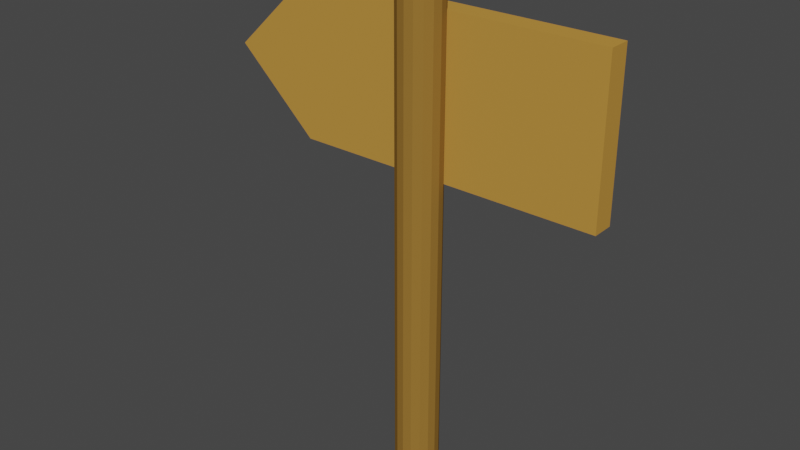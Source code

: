 # Source: Sign-pointy-right.blend  (saved by Blender 3.6.13; exported with 4.5.12 LTS)
import bpy
from mathutils import Matrix  # noqa: F401  (used for matrix-valued properties, if any)

bpy.ops.wm.read_factory_settings(use_empty=True)
scene = bpy.context.scene
scene.name = 'Scene'

# ---- collections
col_collection = bpy.data.collections.new('Collection'); scene.collection.children.link(col_collection)

# ---- materials (node trees are filled in below, after node groups)
mat_nail = bpy.data.materials.new('Nail')
mat_nail.use_transparent_shadow = False
mat_nail.diffuse_color = (0.0, 0.0, 0.0, 1.0)
mat_post = bpy.data.materials.new('Post')
mat_post.use_transparent_shadow = False
mat_post.diffuse_color = (0.305, 0.159, 0.0331, 1.0)
mat_board = bpy.data.materials.new('Board')
mat_board.use_transparent_shadow = False
mat_board.diffuse_color = (0.5277, 0.2711, 0.05335, 1.0)

# ---- material node trees

# ---- world
world_world = bpy.data.worlds.new('World'); scene.world = world_world
world_world.use_nodes = True; world_world.node_tree.nodes.clear()
_N = world_world.node_tree.nodes; _L = world_world.node_tree.links
n0 = _N.new('ShaderNodeOutputWorld'); n0.name = 'World Output'; n0.location = (300, 300)
n1 = _N.new('ShaderNodeBackground'); n1.name = 'Background'; n1.location = (10, 300)
n1.inputs[0].default_value = (0.05088, 0.05088, 0.05088, 1.0)
_L.new(n1.outputs[0], n0.inputs[0])
n0.is_active_output = True
world_world.color = (0.05088, 0.05088, 0.05088)
world_world.use_sun_shadow = False
world_world.sun_shadow_jitter_overblur = 0.0

# ---- meshes
me_cylinder = bpy.data.meshes.new('Cylinder')
me_cylinder.from_pydata([(0.0, 0.1, -1.1), (0.0, 0.1, 1.1), (0.03827, 0.09239, -1.1), (0.03827, 0.09239, 1.1), (0.07071, 0.07071, -1.1), (0.07071, 0.07071, 1.1), (0.09239, 0.03827, -1.1), (0.09239, 0.03827, 1.1), (0.1, 0.0, -1.1), (0.1, 0.0, 1.1), (0.09239, -0.03827, -1.1), (0.09239, -0.03827, 1.1), (0.07071, -0.07071, -1.1), (0.07071, -0.07071, 1.1), (0.03827, -0.09239, -1.1), (0.03827, -0.09239, 1.1), (0.0, -0.1, -1.1), (0.0, -0.1, 1.1), (-0.03827, -0.09239, -1.1), (-0.03827, -0.09239, 1.1), (-0.07071, -0.07071, -1.1), (-0.07071, -0.07071, 1.1), (-0.09239, -0.03827, -1.1), (-0.09239, -0.03827, 1.1), (-0.1, 0.0, -1.1), (-0.1, 0.0, 1.1), (-0.09239, 0.03827, -1.1), (-0.09239, 0.03827, 1.1), (-0.07071, 0.07071, -1.1), (-0.07071, 0.07071, 1.1), (-0.03827, 0.09239, -1.1), (-0.03827, 0.09239, 1.1), (0.7833, 0.15, 0.9557), (0.7833, 0.05, 0.9557), (0.7833, 0.05, 0.2443), (0.7833, 0.15, 0.2443), (-1.034, 0.05, 0.6), (-0.6509, 0.05, 0.2443), (-0.6509, 0.05, 0.9557), (-0.6509, 0.15, 0.2443), (-1.034, 0.15, 0.6), (-0.6509, 0.15, 0.9557), (0.0, 0.16, 0.93), (0.0, 0.14, 0.93), (0.01148, 0.16, 0.9277), (0.01148, 0.14, 0.9277), (0.02121, 0.16, 0.9212), (0.02121, 0.14, 0.9212), (0.02772, 0.16, 0.9115), (0.02772, 0.14, 0.9115), (0.03, 0.16, 0.9), (0.03, 0.14, 0.9), (0.02772, 0.16, 0.8885), (0.02772, 0.14, 0.8885), (0.02121, 0.16, 0.8788), (0.02121, 0.14, 0.8788), (0.01148, 0.16, 0.8723), (0.01148, 0.14, 0.8723), (0.0, 0.16, 0.87), (0.0, 0.14, 0.87), (-0.01148, 0.16, 0.8723), (-0.01148, 0.14, 0.8723), (-0.02121, 0.16, 0.8788), (-0.02121, 0.14, 0.8788), (-0.02772, 0.16, 0.8885), (-0.02772, 0.14, 0.8885), (-0.03, 0.16, 0.9), (-0.03, 0.14, 0.9), (-0.02772, 0.16, 0.9115), (-0.02772, 0.14, 0.9115), (-0.02121, 0.16, 0.9212), (-0.02121, 0.14, 0.9212), (-0.01148, 0.16, 0.9277), (-0.01148, 0.14, 0.9277)], [], [(5, 3, 1, 31, 29, 27, 25, 23, 21, 19, 17, 15, 13, 11, 9, 7), (2, 3, 5, 4), (4, 5, 7, 6), (6, 7, 9, 8), (8, 9, 11, 10), (10, 11, 13, 12), (12, 13, 15, 14), (14, 15, 17, 16), (16, 17, 19, 18), (18, 19, 21, 20), (20, 21, 23, 22), (22, 23, 25, 24), (24, 25, 27, 26), (26, 27, 29, 28), (28, 29, 31, 30), (30, 31, 1, 0), (0, 2, 4, 6, 8, 10, 12, 14, 16, 18, 20, 22, 24, 26, 28, 30), (40, 41, 39), (35, 32, 33, 34), (36, 37, 38), (41, 38, 33, 32), (39, 37, 36, 40), (38, 41, 40, 36), (39, 41, 32, 35), (42, 43, 45, 44), (44, 45, 47, 46), (46, 47, 49, 48), (48, 49, 51, 50), (50, 51, 53, 52), (52, 53, 55, 54), (54, 55, 57, 56), (56, 57, 59, 58), (58, 59, 61, 60), (60, 61, 63, 62), (62, 63, 65, 64), (64, 65, 67, 66), (66, 67, 69, 68), (68, 69, 71, 70), (45, 43, 73, 71, 69, 67, 65, 63, 61, 59, 57, 55, 53, 51, 49, 47), (70, 71, 73, 72), (72, 73, 43, 42), (42, 44, 46, 48, 50, 52, 54, 56, 58, 60, 62, 64, 66, 68, 70, 72), (2, 0, 1, 3), (38, 37, 34, 33), (37, 39, 35, 34)])
me_cylinder.polygons.foreach_set('material_index', [1, 1, 1, 1, 1, 1, 1, 1, 1, 1, 1, 1, 1, 1, 1, 1, 1, 2, 2, 2, 2, 2, 2, 2, 0, 0, 0, 0, 0, 0, 0, 0, 0, 0, 0, 0, 0, 0, 0, 0, 0, 0, 1, 2, 2])
_uv = me_cylinder.uv_layers.new(name='UVMap')
_uv.uv.foreach_set('vector', [0.875, 1.0, 0.9375, 1.0, 0.0, 1.0, 0.0625, 1.0, 0.125, 1.0, 0.1875, 1.0, 0.25, 1.0, 0.3125, 1.0, 0.375, 1.0, 0.4375, 1.0, 0.5, 1.0, 0.5625, 1.0, 0.625, 1.0, 0.6875, 1.0, 0.75, 1.0, 0.8125, 1.0, 0.9375, 0.5, 0.9375, 1.0, 0.875, 1.0, 0.875, 0.5, 0.875, 0.5, 0.875, 1.0, 0.8125, 1.0, 0.8125, 0.5, 0.8125, 0.5, 0.8125, 1.0, 0.75, 1.0, 0.75, 0.5, 0.75, 0.5, 0.75, 1.0, 0.6875, 1.0, 0.6875, 0.5, 0.6875, 0.5, 0.6875, 1.0, 0.625, 1.0, 0.625, 0.5, 0.625, 0.5, 0.625, 1.0, 0.5625, 1.0, 0.5625, 0.5, 0.5625, 0.5, 0.5625, 1.0, 0.5, 1.0, 0.5, 0.5, 0.5, 0.5, 0.5, 1.0, 0.4375, 1.0, 0.4375, 0.5, 0.4375, 0.5, 0.4375, 1.0, 0.375, 1.0, 0.375, 0.5, 0.375, 0.5, 0.375, 1.0, 0.3125, 1.0, 0.3125, 0.5, 0.3125, 0.5, 0.3125, 1.0, 0.25, 1.0, 0.25, 0.5, 0.25, 0.5, 0.25, 1.0, 0.1875, 1.0, 0.1875, 0.5, 0.1875, 0.5, 0.1875, 1.0, 0.125, 1.0, 0.125, 0.5, 0.125, 0.5, 0.125, 1.0, 0.0625, 1.0, 0.0625, 0.5, 0.0625, 0.5, 0.0625, 1.0, 0.0, 1.0, 0.0, 0.5, 0.75, 0.49, 0.8418, 0.4717, 0.9197, 0.4197, 0.9717, 0.3418, 0.99, 0.25, 0.9717, 0.1582, 0.9197, 0.08029, 0.8418, 0.02827, 0.75, 0.01, 0.6582, 0.02827, 0.5803, 0.08029, 0.5283, 0.1582, 0.51, 0.25, 0.5283, 0.3418, 0.5803, 0.4197, 0.6582, 0.4717, 0.5002, 0.25, 0.625, 0.25, 0.1706, 0.5, 0.1706, 0.5, 0.625, 0.25, 0.625, 0.0, 0.1706, 0.75, 0.5002, 0.0, 0.1706, 0.75, 0.625, 0.0, 0.625, 0.25, 0.625, 0.0, 0.625, 0.0, 0.625, 0.25, 0.1706, 0.5, 0.1706, 0.75, 0.125, 0.75, 0.125, 0.5, 0.625, 0.0, 0.625, 0.25, 0.5002, 0.25, 0.5002, 0.0, 0.1706, 0.5, 0.625, 0.25, 0.625, 0.25, 0.1706, 0.5, 1.0, 0.5, 1.0, 1.0, 0.9375, 1.0, 0.9375, 0.5, 0.9375, 0.5, 0.9375, 1.0, 0.875, 1.0, 0.875, 0.5, 0.875, 0.5, 0.875, 1.0, 0.8125, 1.0, 0.8125, 0.5, 0.8125, 0.5, 0.8125, 1.0, 0.75, 1.0, 0.75, 0.5, 0.75, 0.5, 0.75, 1.0, 0.6875, 1.0, 0.6875, 0.5, 0.6875, 0.5, 0.6875, 1.0, 0.625, 1.0, 0.625, 0.5, 0.625, 0.5, 0.625, 1.0, 0.5625, 1.0, 0.5625, 0.5, 0.5625, 0.5, 0.5625, 1.0, 0.5, 1.0, 0.5, 0.5, 0.5, 0.5, 0.5, 1.0, 0.4375, 1.0, 0.4375, 0.5, 0.4375, 0.5, 0.4375, 1.0, 0.375, 1.0, 0.375, 0.5, 0.375, 0.5, 0.375, 1.0, 0.3125, 1.0, 0.3125, 0.5, 0.3125, 0.5, 0.3125, 1.0, 0.25, 1.0, 0.25, 0.5, 0.25, 0.5, 0.25, 1.0, 0.1875, 1.0, 0.1875, 0.5, 0.1875, 0.5, 0.1875, 1.0, 0.125, 1.0, 0.125, 0.5, 0.3418, 0.4717, 0.25, 0.49, 0.1582, 0.4717, 0.08029, 0.4197, 0.02827, 0.3418, 0.01, 0.25, 0.02827, 0.1582, 0.08029, 0.08029, 0.1582, 0.02827, 0.25, 0.01, 0.3418, 0.02827, 0.4197, 0.08029, 0.4717, 0.1582, 0.49, 0.25, 0.4717, 0.3418, 0.4197, 0.4197, 0.125, 0.5, 0.125, 1.0, 0.0625, 1.0, 0.0625, 0.5, 0.0625, 0.5, 0.0625, 1.0, 0.0, 1.0, 0.0, 0.5, 0.75, 0.49, 0.8418, 0.4717, 0.9197, 0.4197, 0.9717, 0.3418, 0.99, 0.25, 0.9717, 0.1582, 0.9197, 0.08029, 0.8418, 0.02827, 0.75, 0.01, 0.6582, 0.02827, 0.5803, 0.08029, 0.5283, 0.1582, 0.51, 0.25, 0.5283, 0.3418, 0.5803, 0.4197, 0.6582, 0.4717, 0.9375, 0.5, 0.0, 0.5, 0.0, 1.0, 0.9375, 1.0, 0.625, 0.0, 0.1706, 0.75, 0.1706, 0.75, 0.625, 0.0, 0.1706, 0.75, 0.1706, 0.5, 0.1706, 0.5, 0.1706, 0.75])
me_cylinder.materials.append(mat_nail)
me_cylinder.materials.append(mat_post)
me_cylinder.materials.append(mat_board)
me_cylinder.update()

# ---- objects
ob_cylinder = bpy.data.objects.new('Cylinder', me_cylinder)

# ---- transforms, parenting, visibility, modifiers, constraints
ob_cylinder.location = (0.0, 0.0, 0.9)

# ---- collection membership
col_collection.objects.link(ob_cylinder)

# ---- scene / render settings (as saved in the file)
scene.frame_start = 1; scene.frame_end = 250; scene.frame_set(1)
scene.render.engine = 'BLENDER_EEVEE_NEXT'
scene.cycles.sampling_pattern = 'TABULATED_SOBOL'
scene.view_settings.view_transform = 'Filmic'
bpy.context.view_layer.update()

# ---- added for rendering (the .blend has no active camera and no usable light): camera, sun
cam_auto = bpy.data.cameras.new('AutoCamera')
cam_auto.lens = 50.0
cam_auto.sensor_width = 36.0
cam_auto.clip_end = 1000.0
ob_auto_camera = bpy.data.objects.new('AutoCamera', cam_auto)
scene.collection.objects.link(ob_auto_camera)
ob_auto_camera.location = (2.52567, -3.1511, 3.02073)
ob_auto_camera.rotation_euler = (1.09748, -7.21219e-08, 0.694738)
scene.camera = ob_auto_camera
light_auto_sun = bpy.data.lights.new('AutoSun', 'SUN')
light_auto_sun.energy = 3.0
light_auto_sun.angle = 0.0523599
ob_auto_sun = bpy.data.objects.new('AutoSun', light_auto_sun)
scene.collection.objects.link(ob_auto_sun)
ob_auto_sun.rotation_euler = (0.872665, 0.174533, 0.523599)
bpy.context.view_layer.update()
